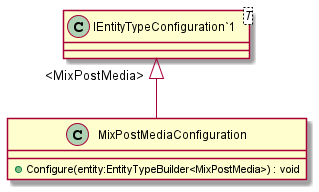

The diagram above was rendered by PlantUML. Its source (embedded in the PNG):
@startuml
class MixPostMediaConfiguration {
    + Configure(entity:EntityTypeBuilder<MixPostMedia>) : void
}
class "IEntityTypeConfiguration`1"<T> {
}
"IEntityTypeConfiguration`1" "<MixPostMedia>" <|-- MixPostMediaConfiguration
@enduml